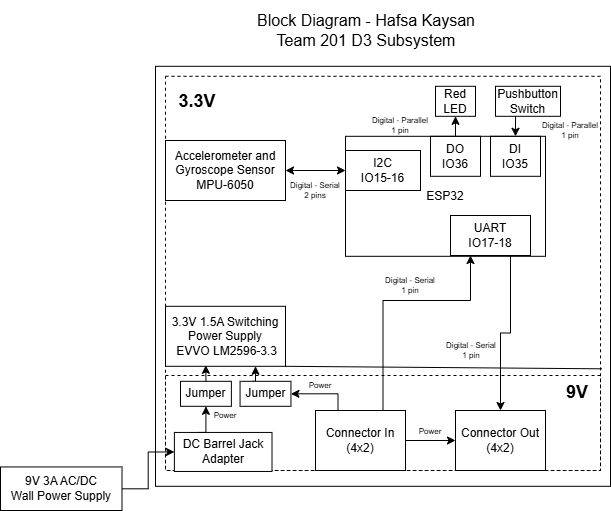

The diagram above was exported from draw.io. Its source (the exported page's mxGraphModel, read from the mxfile embedded in the PNG):
<mxGraphModel dx="1793" dy="918" grid="1" gridSize="10" guides="1" tooltips="1" connect="1" arrows="1" fold="1" page="1" pageScale="1" pageWidth="1100" pageHeight="850" math="0" shadow="0">
  <root>
    <mxCell id="0" />
    <mxCell id="1" parent="0" />
    <mxCell id="HUyYD3XnyaI_BJFsVbLR-43" parent="1" style="rounded=0;whiteSpace=wrap;html=1;fillColor=none;" value="" vertex="1">
      <mxGeometry height="420" width="455" x="364.99749999999995" y="205.80999999999995" as="geometry" />
    </mxCell>
    <mxCell id="HUyYD3XnyaI_BJFsVbLR-44" parent="1" style="rounded=0;whiteSpace=wrap;html=1;fillColor=none;dashed=1;" value="" vertex="1">
      <mxGeometry height="394.19" width="435" x="374.99749999999995" y="215.80999999999995" as="geometry" />
    </mxCell>
    <mxCell id="HUyYD3XnyaI_BJFsVbLR-45" parent="1" style="rounded=0;whiteSpace=wrap;html=1;fillColor=none;dashed=1;" value="" vertex="1">
      <mxGeometry height="95" width="435" x="374.99749999999995" y="515" as="geometry" />
    </mxCell>
    <mxCell id="HUyYD3XnyaI_BJFsVbLR-46" parent="1" style="text;html=1;whiteSpace=wrap;strokeColor=none;fillColor=none;align=center;verticalAlign=middle;rounded=0;fontSize=16;" value="Block Diagram - Hafsa Kaysan&lt;div&gt;&lt;span style=&quot;background-color: transparent; color: light-dark(rgb(0, 0, 0), rgb(255, 255, 255));&quot;&gt;Team 201 D3 Subsystem&lt;/span&gt;&lt;/div&gt;" vertex="1">
      <mxGeometry height="60" width="270" x="440.87750000000005" y="140" as="geometry" />
    </mxCell>
    <mxCell id="HUyYD3XnyaI_BJFsVbLR-47" edge="1" parent="1" source="HUyYD3XnyaI_BJFsVbLR-76" style="edgeStyle=orthogonalEdgeStyle;rounded=0;orthogonalLoop=1;jettySize=auto;html=1;exitX=0.25;exitY=0;exitDx=0;exitDy=0;entryX=0.75;entryY=1;entryDx=0;entryDy=0;" target="HUyYD3XnyaI_BJFsVbLR-55">
      <mxGeometry relative="1" as="geometry" />
    </mxCell>
    <mxCell id="HUyYD3XnyaI_BJFsVbLR-48" edge="1" parent="1" source="HUyYD3XnyaI_BJFsVbLR-50" style="edgeStyle=orthogonalEdgeStyle;rounded=0;orthogonalLoop=1;jettySize=auto;html=1;exitX=0.75;exitY=0;exitDx=0;exitDy=0;entryX=0.25;entryY=1;entryDx=0;entryDy=0;" target="HUyYD3XnyaI_BJFsVbLR-56">
      <mxGeometry relative="1" as="geometry">
        <Array as="points">
          <mxPoint x="591.9975" y="440" />
          <mxPoint x="679.9975" y="440" />
        </Array>
      </mxGeometry>
    </mxCell>
    <mxCell id="HUyYD3XnyaI_BJFsVbLR-49" edge="1" parent="1" source="HUyYD3XnyaI_BJFsVbLR-50" style="edgeStyle=orthogonalEdgeStyle;rounded=0;orthogonalLoop=1;jettySize=auto;html=1;exitX=1;exitY=0.5;exitDx=0;exitDy=0;entryX=0;entryY=0.5;entryDx=0;entryDy=0;" target="HUyYD3XnyaI_BJFsVbLR-51">
      <mxGeometry relative="1" as="geometry" />
    </mxCell>
    <mxCell id="HUyYD3XnyaI_BJFsVbLR-50" parent="1" style="rounded=0;whiteSpace=wrap;html=1;fillColor=none;" value="Connector In&lt;br&gt;(4x2)" vertex="1">
      <mxGeometry height="60" width="90" x="524.9975" y="550" as="geometry" />
    </mxCell>
    <mxCell id="HUyYD3XnyaI_BJFsVbLR-51" parent="1" style="rounded=0;whiteSpace=wrap;html=1;fillColor=none;" value="Connector Out&lt;br&gt;(4x2)" vertex="1">
      <mxGeometry height="60" width="90" x="664.9975" y="550" as="geometry" />
    </mxCell>
    <mxCell id="HUyYD3XnyaI_BJFsVbLR-52" parent="1" style="rounded=0;whiteSpace=wrap;html=1;fillColor=none;" value="ESP32" vertex="1">
      <mxGeometry height="120" width="200" x="554.9975" y="275.80999999999995" as="geometry" />
    </mxCell>
    <mxCell id="HUyYD3XnyaI_BJFsVbLR-53" parent="1" style="rounded=0;whiteSpace=wrap;html=1;fillColor=none;" value="Accelerometer and Gyroscope Sensor&lt;br&gt;MPU-6050" vertex="1">
      <mxGeometry height="60" width="120" x="374.99749999999995" y="280" as="geometry" />
    </mxCell>
    <mxCell id="HUyYD3XnyaI_BJFsVbLR-54" parent="1" style="rounded=0;whiteSpace=wrap;html=1;fillColor=none;" value="I2C&lt;div&gt;IO15-16&lt;/div&gt;" vertex="1">
      <mxGeometry height="40" width="75" x="554.9975" y="290" as="geometry" />
    </mxCell>
    <mxCell id="HUyYD3XnyaI_BJFsVbLR-55" parent="1" style="rounded=0;whiteSpace=wrap;html=1;fillColor=none;" value="3.3V 1.5A Switching Power Supply&lt;div&gt;&amp;nbsp;EVVO LM2596-3.3&lt;/div&gt;" vertex="1">
      <mxGeometry height="60" width="120" x="374.99749999999995" y="445.80999999999995" as="geometry" />
    </mxCell>
    <mxCell id="HUyYD3XnyaI_BJFsVbLR-56" parent="1" style="rounded=0;whiteSpace=wrap;html=1;fillColor=none;" value="UART&lt;br&gt;IO17-18" vertex="1">
      <mxGeometry height="40" width="80" x="659.9975" y="355" as="geometry" />
    </mxCell>
    <mxCell id="HUyYD3XnyaI_BJFsVbLR-57" edge="1" parent="1" source="HUyYD3XnyaI_BJFsVbLR-56" style="edgeStyle=orthogonalEdgeStyle;rounded=0;orthogonalLoop=1;jettySize=auto;html=1;entryX=0.5;entryY=0;entryDx=0;entryDy=0;exitX=0.75;exitY=1;exitDx=0;exitDy=0;" target="HUyYD3XnyaI_BJFsVbLR-51">
      <mxGeometry relative="1" as="geometry">
        <mxPoint x="709.9975" y="400" as="sourcePoint" />
      </mxGeometry>
    </mxCell>
    <mxCell id="HUyYD3XnyaI_BJFsVbLR-58" edge="1" parent="1" source="HUyYD3XnyaI_BJFsVbLR-59" style="edgeStyle=orthogonalEdgeStyle;rounded=0;orthogonalLoop=1;jettySize=auto;html=1;exitX=0.5;exitY=0;exitDx=0;exitDy=0;entryX=0.5;entryY=1;entryDx=0;entryDy=0;" target="HUyYD3XnyaI_BJFsVbLR-61">
      <mxGeometry relative="1" as="geometry" />
    </mxCell>
    <mxCell id="HUyYD3XnyaI_BJFsVbLR-59" parent="1" style="rounded=0;whiteSpace=wrap;html=1;fillColor=none;" value="DO&lt;div&gt;IO36&lt;/div&gt;" vertex="1">
      <mxGeometry height="40" width="50" x="639.9975" y="275.80999999999995" as="geometry" />
    </mxCell>
    <mxCell id="HUyYD3XnyaI_BJFsVbLR-60" parent="1" style="rounded=0;whiteSpace=wrap;html=1;fillColor=none;" value="DI&lt;div&gt;IO35&lt;/div&gt;" vertex="1">
      <mxGeometry height="40" width="50" x="699.9975" y="275.80999999999995" as="geometry" />
    </mxCell>
    <mxCell id="HUyYD3XnyaI_BJFsVbLR-61" parent="1" style="rounded=0;whiteSpace=wrap;html=1;fillColor=none;" value="Red LED" vertex="1">
      <mxGeometry height="30" width="40" x="644.9975" y="225.80999999999995" as="geometry" />
    </mxCell>
    <mxCell id="HUyYD3XnyaI_BJFsVbLR-62" edge="1" parent="1" source="HUyYD3XnyaI_BJFsVbLR-63" style="edgeStyle=orthogonalEdgeStyle;rounded=0;orthogonalLoop=1;jettySize=auto;html=1;" target="HUyYD3XnyaI_BJFsVbLR-60" value="">
      <mxGeometry relative="1" as="geometry">
        <Array as="points">
          <mxPoint x="724.9975" y="270" />
          <mxPoint x="724.9975" y="270" />
        </Array>
      </mxGeometry>
    </mxCell>
    <mxCell id="HUyYD3XnyaI_BJFsVbLR-63" parent="1" style="rounded=0;whiteSpace=wrap;html=1;fillColor=none;" value="Pushbutton Switch" vertex="1">
      <mxGeometry height="30" width="65" x="704.9975" y="225.80999999999995" as="geometry" />
    </mxCell>
    <mxCell id="HUyYD3XnyaI_BJFsVbLR-64" parent="1" style="text;html=1;whiteSpace=wrap;strokeColor=none;fillColor=none;align=center;verticalAlign=middle;rounded=0;fontSize=8;" value="Digital - Serial&lt;div&gt;2 pins&lt;/div&gt;" vertex="1">
      <mxGeometry height="30" width="60" x="494.99749999999995" y="315" as="geometry" />
    </mxCell>
    <mxCell id="HUyYD3XnyaI_BJFsVbLR-65" parent="1" style="text;html=1;whiteSpace=wrap;strokeColor=none;fillColor=none;align=center;verticalAlign=middle;rounded=0;fontSize=8;" value="Digital - Parallel&lt;div&gt;1 pin&lt;/div&gt;" vertex="1">
      <mxGeometry height="30" width="80" x="569.9975" y="250" as="geometry" />
    </mxCell>
    <mxCell id="HUyYD3XnyaI_BJFsVbLR-66" parent="1" style="text;html=1;whiteSpace=wrap;strokeColor=none;fillColor=none;align=center;verticalAlign=middle;rounded=0;fontSize=8;" value="Power" vertex="1">
      <mxGeometry height="30" width="60" x="404.99749999999995" y="540" as="geometry" />
    </mxCell>
    <mxCell id="HUyYD3XnyaI_BJFsVbLR-67" parent="1" style="text;html=1;whiteSpace=wrap;strokeColor=none;fillColor=none;align=center;verticalAlign=middle;rounded=0;fontSize=8;" value="Power" vertex="1">
      <mxGeometry height="30" width="60" x="609.9975" y="555.81" as="geometry" />
    </mxCell>
    <mxCell id="HUyYD3XnyaI_BJFsVbLR-68" edge="1" parent="1" source="HUyYD3XnyaI_BJFsVbLR-55" style="endArrow=none;html=1;rounded=0;exitX=1;exitY=1;exitDx=0;exitDy=0;entryX=1.003;entryY=0.742;entryDx=0;entryDy=0;entryPerimeter=0;" target="HUyYD3XnyaI_BJFsVbLR-44" value="">
      <mxGeometry height="50" relative="1" width="50" as="geometry">
        <mxPoint x="524.9975" y="415.80999999999995" as="sourcePoint" />
        <mxPoint x="854.9975" y="515.81" as="targetPoint" />
      </mxGeometry>
    </mxCell>
    <mxCell id="HUyYD3XnyaI_BJFsVbLR-69" edge="1" parent="1" source="HUyYD3XnyaI_BJFsVbLR-53" style="endArrow=classic;startArrow=classic;html=1;rounded=0;entryX=0;entryY=0.5;entryDx=0;entryDy=0;exitX=1;exitY=0.5;exitDx=0;exitDy=0;" target="HUyYD3XnyaI_BJFsVbLR-54" value="">
      <mxGeometry height="50" relative="1" width="50" as="geometry">
        <mxPoint x="494.99749999999995" y="295.80999999999995" as="sourcePoint" />
        <mxPoint x="544.9975" y="245.80999999999995" as="targetPoint" />
      </mxGeometry>
    </mxCell>
    <mxCell id="HUyYD3XnyaI_BJFsVbLR-70" connectable="0" parent="1" style="group" value="" vertex="1">
      <mxGeometry height="39.03" width="97.63" x="383.87750000000005" y="571.94" as="geometry" />
    </mxCell>
    <mxCell id="HUyYD3XnyaI_BJFsVbLR-71" parent="HUyYD3XnyaI_BJFsVbLR-70" style="rounded=0;whiteSpace=wrap;html=1;" value="DC Barrel Jack Adapter" vertex="1">
      <mxGeometry height="39.03" width="97.63" as="geometry" />
    </mxCell>
    <mxCell id="HUyYD3XnyaI_BJFsVbLR-72" edge="1" parent="1" source="HUyYD3XnyaI_BJFsVbLR-77" style="edgeStyle=orthogonalEdgeStyle;rounded=0;orthogonalLoop=1;jettySize=auto;html=1;entryX=0;entryY=0.5;entryDx=0;entryDy=0;" target="HUyYD3XnyaI_BJFsVbLR-71">
      <mxGeometry relative="1" as="geometry" />
    </mxCell>
    <mxCell id="HUyYD3XnyaI_BJFsVbLR-73" parent="1" style="text;html=1;whiteSpace=wrap;strokeColor=none;fillColor=none;align=center;verticalAlign=middle;rounded=0;fontSize=18;fontStyle=1" value="9V" vertex="1">
      <mxGeometry height="43.54838709677419" width="45.5625" x="764.4375" y="510" as="geometry" />
    </mxCell>
    <mxCell id="HUyYD3XnyaI_BJFsVbLR-74" parent="1" style="text;html=1;whiteSpace=wrap;strokeColor=none;fillColor=none;align=center;verticalAlign=middle;rounded=0;fontSize=18;fontStyle=1" value="3.3V" vertex="1">
      <mxGeometry height="43.54838709677419" width="45.5625" x="383.87750000000005" y="219.03999999999996" as="geometry" />
    </mxCell>
    <mxCell id="HUyYD3XnyaI_BJFsVbLR-75" edge="1" parent="1" source="HUyYD3XnyaI_BJFsVbLR-50" style="edgeStyle=orthogonalEdgeStyle;rounded=0;orthogonalLoop=1;jettySize=auto;html=1;exitX=0.25;exitY=0;exitDx=0;exitDy=0;entryX=1;entryY=0.5;entryDx=0;entryDy=0;" target="HUyYD3XnyaI_BJFsVbLR-76" value="">
      <mxGeometry relative="1" as="geometry">
        <Array as="points">
          <mxPoint x="546.9975" y="533" />
        </Array>
        <mxPoint x="547.9975" y="545.81" as="sourcePoint" />
        <mxPoint x="464.99749999999995" y="505.80999999999995" as="targetPoint" />
      </mxGeometry>
    </mxCell>
    <mxCell id="HUyYD3XnyaI_BJFsVbLR-76" parent="1" style="rounded=0;whiteSpace=wrap;html=1;" value="Jumper" vertex="1">
      <mxGeometry height="25" width="50.88" x="449.5574999999999" y="520.81" as="geometry" />
    </mxCell>
    <mxCell id="HUyYD3XnyaI_BJFsVbLR-77" parent="1" style="rounded=0;whiteSpace=wrap;html=1;" value="9V 3A AC/DC&lt;div&gt;Wall Power Supply&lt;/div&gt;" vertex="1">
      <mxGeometry height="43.5483870967742" width="121.5" x="210" y="606.4525806451611" as="geometry" />
    </mxCell>
    <mxCell id="HUyYD3XnyaI_BJFsVbLR-78" parent="1" style="rounded=0;whiteSpace=wrap;html=1;" value="Jumper" vertex="1">
      <mxGeometry height="25" width="50.88" x="389.99749999999995" y="520.81" as="geometry" />
    </mxCell>
    <mxCell id="HUyYD3XnyaI_BJFsVbLR-79" edge="1" parent="1" source="HUyYD3XnyaI_BJFsVbLR-71" style="edgeStyle=orthogonalEdgeStyle;rounded=0;orthogonalLoop=1;jettySize=auto;html=1;exitX=0.25;exitY=0;exitDx=0;exitDy=0;entryX=0.5;entryY=1;entryDx=0;entryDy=0;" target="HUyYD3XnyaI_BJFsVbLR-78">
      <mxGeometry relative="1" as="geometry" />
    </mxCell>
    <mxCell id="HUyYD3XnyaI_BJFsVbLR-80" edge="1" parent="1" source="HUyYD3XnyaI_BJFsVbLR-78" style="edgeStyle=orthogonalEdgeStyle;rounded=0;orthogonalLoop=1;jettySize=auto;html=1;exitX=0.5;exitY=0;exitDx=0;exitDy=0;entryX=0.336;entryY=0.984;entryDx=0;entryDy=0;entryPerimeter=0;" target="HUyYD3XnyaI_BJFsVbLR-55">
      <mxGeometry relative="1" as="geometry" />
    </mxCell>
    <mxCell id="HUyYD3XnyaI_BJFsVbLR-81" parent="1" style="text;html=1;whiteSpace=wrap;strokeColor=none;fillColor=none;align=center;verticalAlign=middle;rounded=0;fontSize=8;" value="Power" vertex="1">
      <mxGeometry height="30" width="60" x="500.4375" y="510" as="geometry" />
    </mxCell>
    <mxCell id="HUyYD3XnyaI_BJFsVbLR-82" parent="1" style="text;html=1;whiteSpace=wrap;strokeColor=none;fillColor=none;align=center;verticalAlign=middle;rounded=0;fontSize=8;" value="Digital - Serial&lt;br&gt;1 pin" vertex="1">
      <mxGeometry height="30" width="60" x="589.9975" y="410" as="geometry" />
    </mxCell>
    <mxCell id="HUyYD3XnyaI_BJFsVbLR-83" parent="1" style="text;html=1;whiteSpace=wrap;strokeColor=none;fillColor=none;align=center;verticalAlign=middle;rounded=0;fontSize=8;" value="Digital - Serial&lt;br&gt;1 pin" vertex="1">
      <mxGeometry height="30" width="60" x="650.8775" y="475" as="geometry" />
    </mxCell>
    <mxCell id="HUyYD3XnyaI_BJFsVbLR-84" parent="1" style="text;html=1;whiteSpace=wrap;strokeColor=none;fillColor=none;align=center;verticalAlign=middle;rounded=0;fontSize=8;" value="Digital - Parallel&lt;div&gt;1 pin&lt;/div&gt;" vertex="1">
      <mxGeometry height="30" width="80" x="739.9975" y="255" as="geometry" />
    </mxCell>
  </root>
</mxGraphModel>